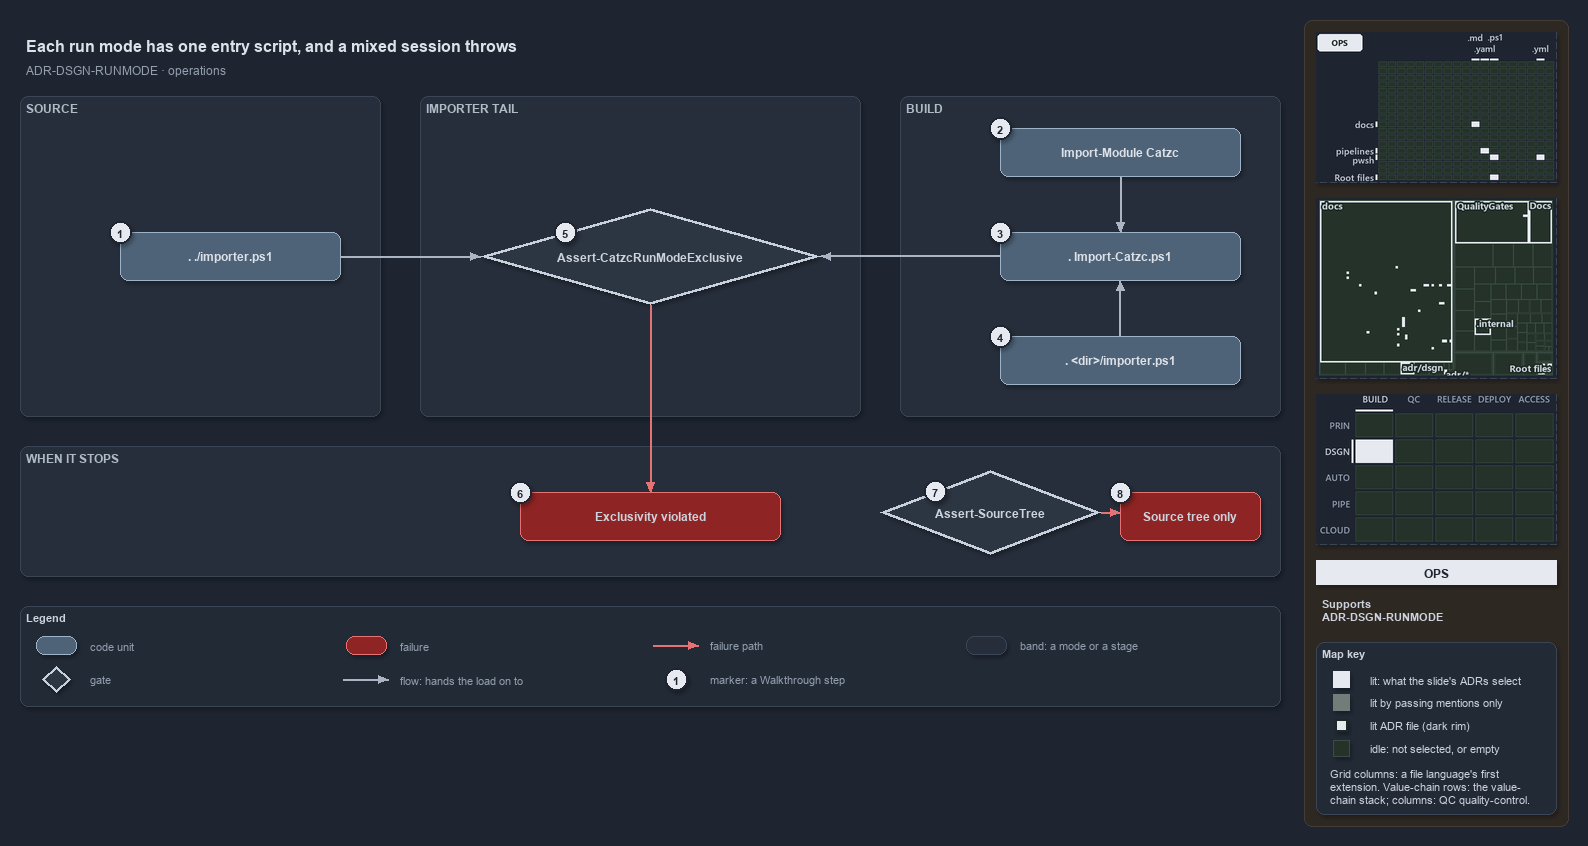

The diagram above was exported from draw.io. Its source (the exported page's mxGraphModel, read from the mxfile embedded in the PNG):
<mxGraphModel dx="1024" dy="768" grid="0" gridSize="10" guides="1" tooltips="1" connect="1" arrows="1" fold="1" page="1" pageScale="1" pageWidth="1572" pageHeight="720" background="#1E2430" math="0" shadow="1">
  <root>
    <mxCell id="0" />
    <mxCell id="1" parent="0" />
    <mxCell id="sidebar-bg" value="" style="rounded=1;arcSize=2;html=1;fillColor=#2E2823;strokeColor=#453C33;shadow=0;" vertex="1" parent="1">
      <mxGeometry x="1304" y="4" width="264" height="806" as="geometry" />
    </mxCell>
    <mxCell id="title" value="Each run mode has one entry script, and a mixed session throws" style="text;html=1;align=left;verticalAlign=middle;fontSize=16;fontStyle=1;fontColor=#DDE2E9;" vertex="1" parent="1">
      <mxGeometry x="20" y="14" width="1260" height="30" as="geometry" />
    </mxCell>
    <mxCell id="subtitle" value="ADR-DSGN-RUNMODE &amp;#183; operations" style="text;html=1;align=left;verticalAlign=middle;fontSize=12;fontColor=#949FAE;" vertex="1" parent="1">
      <mxGeometry x="20" y="44" width="1240" height="20" as="geometry" />
    </mxCell>
    <mxCell id="band-source" value="SOURCE" style="rounded=1;html=1;arcSize=3;fillColor=#262E3B;strokeColor=#3A4555;verticalAlign=top;align=left;spacingLeft=8;fontStyle=1;fontSize=12;fontColor=#B0BAC7;" vertex="1" parent="1">
      <mxGeometry x="20" y="80" width="360" height="320" as="geometry" />
    </mxCell>
    <mxCell id="band-tail" value="IMPORTER TAIL" style="rounded=1;html=1;arcSize=3;fillColor=#262E3B;strokeColor=#3A4555;verticalAlign=top;align=left;spacingLeft=8;fontStyle=1;fontSize=12;fontColor=#B0BAC7;" vertex="1" parent="1">
      <mxGeometry x="420" y="80" width="440" height="320" as="geometry" />
    </mxCell>
    <mxCell id="band-build" value="BUILD" style="rounded=1;html=1;arcSize=3;fillColor=#262E3B;strokeColor=#3A4555;verticalAlign=top;align=left;spacingLeft=8;fontStyle=1;fontSize=12;fontColor=#B0BAC7;" vertex="1" parent="1">
      <mxGeometry x="900" y="80" width="380" height="320" as="geometry" />
    </mxCell>
    <mxCell id="band-stops" value="WHEN IT STOPS" style="rounded=1;html=1;arcSize=3;fillColor=#262E3B;strokeColor=#3A4555;verticalAlign=top;align=left;spacingLeft=8;fontStyle=1;fontSize=12;fontColor=#B0BAC7;" vertex="1" parent="1">
      <mxGeometry x="20" y="430" width="1260" height="130" as="geometry" />
    </mxCell>
    <mxCell id="g-importer" value="&lt;b&gt;. ./importer.ps1&lt;/b&gt;" style="rounded=1;whiteSpace=wrap;html=1;arcSize=20;fillColor=#4E6378;strokeColor=#9FB3C8;fontColor=#DDE2E9;fontSize=12;" vertex="1" parent="1">
      <mxGeometry x="120" y="216" width="220" height="48" as="geometry" />
    </mxCell>
    <mxCell id="g-import-module" value="&lt;b&gt;Import-Module Catzc&lt;/b&gt;" style="rounded=1;whiteSpace=wrap;html=1;arcSize=20;fillColor=#4E6378;strokeColor=#9FB3C8;fontColor=#DDE2E9;fontSize=12;" vertex="1" parent="1">
      <mxGeometry x="1000" y="112" width="240" height="48" as="geometry" />
    </mxCell>
    <mxCell id="g-root-importer" value="&lt;b&gt;. &amp;lt;dir&amp;gt;/importer.ps1&lt;/b&gt;" style="rounded=1;whiteSpace=wrap;html=1;arcSize=20;fillColor=#4E6378;strokeColor=#9FB3C8;fontColor=#DDE2E9;fontSize=12;" vertex="1" parent="1">
      <mxGeometry x="1000" y="320" width="240" height="48" as="geometry" />
    </mxCell>
    <mxCell id="g-import-catzc" value="&lt;b&gt;. Import-Catzc.ps1&lt;/b&gt;" style="rounded=1;whiteSpace=wrap;html=1;arcSize=20;fillColor=#4E6378;strokeColor=#9FB3C8;fontColor=#DDE2E9;fontSize=12;" vertex="1" parent="1">
      <mxGeometry x="1000" y="216" width="240" height="48" as="geometry" />
    </mxCell>
    <mxCell id="g-exclusive" value="&lt;b&gt;Assert-CatzcRunModeExclusive&lt;/b&gt;" style="rhombus;whiteSpace=wrap;html=1;fillColor=#2C3542;strokeColor=#C7D0DB;strokeWidth=3;fontSize=12;fontColor=#CDD3DC;" vertex="1" parent="1">
      <mxGeometry x="480" y="192" width="340" height="96" as="geometry" />
    </mxCell>
    <mxCell id="f-exclusive" value="&lt;b&gt;Exclusivity violated&lt;/b&gt;" style="rounded=1;whiteSpace=wrap;html=1;arcSize=20;fillColor=#8E2424;strokeColor=#E57373;fontSize=12;" vertex="1" parent="1">
      <mxGeometry x="520" y="476" width="260" height="48" as="geometry" />
    </mxCell>
    <mxCell id="g-sourcetree" value="&lt;b&gt;Assert-SourceTree&lt;/b&gt;" style="rhombus;whiteSpace=wrap;html=1;fillColor=#2C3542;strokeColor=#C7D0DB;strokeWidth=3;fontSize=12;fontColor=#CDD3DC;" vertex="1" parent="1">
      <mxGeometry x="880" y="454" width="220" height="84" as="geometry" />
    </mxCell>
    <mxCell id="f-sourcetree" value="&lt;b&gt;Source tree only&lt;/b&gt;" style="rounded=1;whiteSpace=wrap;html=1;arcSize=20;fillColor=#8E2424;strokeColor=#E57373;fontSize=12;" vertex="1" parent="1">
      <mxGeometry x="1120" y="476" width="140" height="48" as="geometry" />
    </mxCell>
    <mxCell id="p-e-module-import-a" value="" style="text;html=1;strokeColor=none;fillColor=none;" vertex="1" parent="1">
      <mxGeometry x="1120" y="160" width="1" height="1" as="geometry" />
    </mxCell>
    <mxCell id="p-e-module-import-b" value="" style="text;html=1;strokeColor=none;fillColor=none;" vertex="1" parent="1">
      <mxGeometry x="1120" y="216" width="1" height="1" as="geometry" />
    </mxCell>
    <mxCell id="e-module-import" value="" style="edgeStyle=orthogonalEdgeStyle;rounded=1;html=1;fontSize=11;endArrow=block;strokeColor=#AAB4C3;fontColor=#CDD3DC;shadow=0;" edge="1" parent="1" source="p-e-module-import-a" target="p-e-module-import-b">
      <mxGeometry relative="1" as="geometry" />
    </mxCell>
    <mxCell id="p-e-root-import-a" value="" style="text;html=1;strokeColor=none;fillColor=none;" vertex="1" parent="1">
      <mxGeometry x="1120" y="320" width="1" height="1" as="geometry" />
    </mxCell>
    <mxCell id="p-e-root-import-b" value="" style="text;html=1;strokeColor=none;fillColor=none;" vertex="1" parent="1">
      <mxGeometry x="1120" y="264" width="1" height="1" as="geometry" />
    </mxCell>
    <mxCell id="e-root-import" value="" style="edgeStyle=orthogonalEdgeStyle;rounded=1;html=1;fontSize=11;endArrow=block;strokeColor=#AAB4C3;fontColor=#CDD3DC;shadow=0;" edge="1" parent="1" source="p-e-root-import-a" target="p-e-root-import-b">
      <mxGeometry relative="1" as="geometry" />
    </mxCell>
    <mxCell id="p-e-importer-exclusive-a" value="" style="text;html=1;strokeColor=none;fillColor=none;" vertex="1" parent="1">
      <mxGeometry x="340" y="240" width="1" height="1" as="geometry" />
    </mxCell>
    <mxCell id="p-e-importer-exclusive-b" value="" style="text;html=1;strokeColor=none;fillColor=none;" vertex="1" parent="1">
      <mxGeometry x="480" y="240" width="1" height="1" as="geometry" />
    </mxCell>
    <mxCell id="e-importer-exclusive" value="" style="edgeStyle=orthogonalEdgeStyle;rounded=1;html=1;fontSize=11;endArrow=block;strokeColor=#AAB4C3;fontColor=#CDD3DC;shadow=0;" edge="1" parent="1" source="p-e-importer-exclusive-a" target="p-e-importer-exclusive-b">
      <mxGeometry relative="1" as="geometry" />
    </mxCell>
    <mxCell id="p-e-import-exclusive-a" value="" style="text;html=1;strokeColor=none;fillColor=none;" vertex="1" parent="1">
      <mxGeometry x="1000" y="240" width="1" height="1" as="geometry" />
    </mxCell>
    <mxCell id="p-e-import-exclusive-b" value="" style="text;html=1;strokeColor=none;fillColor=none;" vertex="1" parent="1">
      <mxGeometry x="820" y="240" width="1" height="1" as="geometry" />
    </mxCell>
    <mxCell id="e-import-exclusive" value="" style="edgeStyle=orthogonalEdgeStyle;rounded=1;html=1;fontSize=11;endArrow=block;strokeColor=#AAB4C3;fontColor=#CDD3DC;shadow=0;" edge="1" parent="1" source="p-e-import-exclusive-a" target="p-e-import-exclusive-b">
      <mxGeometry relative="1" as="geometry" />
    </mxCell>
    <mxCell id="p-e-exclusive-fail-a" value="" style="text;html=1;strokeColor=none;fillColor=none;" vertex="1" parent="1">
      <mxGeometry x="650" y="288" width="1" height="1" as="geometry" />
    </mxCell>
    <mxCell id="p-e-exclusive-fail-b" value="" style="text;html=1;strokeColor=none;fillColor=none;" vertex="1" parent="1">
      <mxGeometry x="650" y="476" width="1" height="1" as="geometry" />
    </mxCell>
    <mxCell id="e-exclusive-fail" value="" style="edgeStyle=orthogonalEdgeStyle;rounded=1;html=1;fontSize=11;endArrow=block;strokeColor=#AAB4C3;strokeColor=#E57373;fontColor=#CDD3DC;shadow=0;" edge="1" parent="1" source="p-e-exclusive-fail-a" target="p-e-exclusive-fail-b">
      <mxGeometry relative="1" as="geometry" />
    </mxCell>
    <mxCell id="p-e-sourcetree-fail-a" value="" style="text;html=1;strokeColor=none;fillColor=none;" vertex="1" parent="1">
      <mxGeometry x="1100" y="496" width="1" height="1" as="geometry" />
    </mxCell>
    <mxCell id="p-e-sourcetree-fail-b" value="" style="text;html=1;strokeColor=none;fillColor=none;" vertex="1" parent="1">
      <mxGeometry x="1120" y="496" width="1" height="1" as="geometry" />
    </mxCell>
    <mxCell id="e-sourcetree-fail" value="" style="edgeStyle=orthogonalEdgeStyle;rounded=1;html=1;fontSize=11;endArrow=block;strokeColor=#AAB4C3;strokeColor=#E57373;fontColor=#CDD3DC;shadow=0;" edge="1" parent="1" source="p-e-sourcetree-fail-a" target="p-e-sourcetree-fail-b">
      <mxGeometry relative="1" as="geometry" />
    </mxCell>
    <mxCell id="mark-1" value="1" style="ellipse;html=1;fillColor=#E6EAF0;strokeColor=#1E2430;strokeWidth=2;fontColor=#1E2430;fontStyle=1;fontSize=11;" vertex="1" parent="1">
      <mxGeometry x="109" y="205" width="22" height="22" as="geometry" />
    </mxCell>
    <mxCell id="mark-2" value="2" style="ellipse;html=1;fillColor=#E6EAF0;strokeColor=#1E2430;strokeWidth=2;fontColor=#1E2430;fontStyle=1;fontSize=11;" vertex="1" parent="1">
      <mxGeometry x="989" y="101" width="22" height="22" as="geometry" />
    </mxCell>
    <mxCell id="mark-3" value="3" style="ellipse;html=1;fillColor=#E6EAF0;strokeColor=#1E2430;strokeWidth=2;fontColor=#1E2430;fontStyle=1;fontSize=11;" vertex="1" parent="1">
      <mxGeometry x="989" y="205" width="22" height="22" as="geometry" />
    </mxCell>
    <mxCell id="mark-4" value="4" style="ellipse;html=1;fillColor=#E6EAF0;strokeColor=#1E2430;strokeWidth=2;fontColor=#1E2430;fontStyle=1;fontSize=11;" vertex="1" parent="1">
      <mxGeometry x="989" y="309" width="22" height="22" as="geometry" />
    </mxCell>
    <mxCell id="mark-5" value="5" style="ellipse;html=1;fillColor=#E6EAF0;strokeColor=#1E2430;strokeWidth=2;fontColor=#1E2430;fontStyle=1;fontSize=11;" vertex="1" parent="1">
      <mxGeometry x="554" y="205" width="22" height="22" as="geometry" />
    </mxCell>
    <mxCell id="mark-6" value="6" style="ellipse;html=1;fillColor=#E6EAF0;strokeColor=#1E2430;strokeWidth=2;fontColor=#1E2430;fontStyle=1;fontSize=11;" vertex="1" parent="1">
      <mxGeometry x="509" y="465" width="22" height="22" as="geometry" />
    </mxCell>
    <mxCell id="mark-7" value="7" style="ellipse;html=1;fillColor=#E6EAF0;strokeColor=#1E2430;strokeWidth=2;fontColor=#1E2430;fontStyle=1;fontSize=11;" vertex="1" parent="1">
      <mxGeometry x="924" y="464" width="22" height="22" as="geometry" />
    </mxCell>
    <mxCell id="mark-8" value="8" style="ellipse;html=1;fillColor=#E6EAF0;strokeColor=#1E2430;strokeWidth=2;fontColor=#1E2430;fontStyle=1;fontSize=11;" vertex="1" parent="1">
      <mxGeometry x="1109" y="465" width="22" height="22" as="geometry" />
    </mxCell>
    <mxCell id="legend" value="&lt;b&gt;Legend&lt;/b&gt;" style="rounded=1;whiteSpace=wrap;html=1;arcSize=6;fillColor=#222A36;strokeColor=#3A4555;align=left;verticalAlign=top;spacing=8;fontSize=11;fontColor=#CDD3DC;" vertex="1" parent="1">
      <mxGeometry x="20" y="590" width="1260" height="100" as="geometry" />
    </mxCell>
    <mxCell id="legend-0" value="" style="rounded=1;whiteSpace=wrap;html=1;arcSize=20;fillColor=#4E6378;strokeColor=#9FB3C8;fontColor=#DDE2E9;" vertex="1" parent="1">
      <mxGeometry x="36" y="620" width="40" height="18" as="geometry" />
    </mxCell>
    <mxCell id="legend-0-text" value="code unit" style="text;html=1;align=left;verticalAlign=middle;fontSize=11;fontColor=#949FAE;" vertex="1" parent="1">
      <mxGeometry x="84" y="619" width="260" height="20" as="geometry" />
    </mxCell>
    <mxCell id="legend-1" value="" style="rhombus;whiteSpace=wrap;html=1;fillColor=#2C3542;strokeColor=#C7D0DB;strokeWidth=3;fontColor=#CDD3DC;" vertex="1" parent="1">
      <mxGeometry x="42" y="650" width="28" height="26" as="geometry" />
    </mxCell>
    <mxCell id="legend-1-text" value="gate" style="text;html=1;align=left;verticalAlign=middle;fontSize=11;fontColor=#949FAE;" vertex="1" parent="1">
      <mxGeometry x="84" y="653" width="260" height="20" as="geometry" />
    </mxCell>
    <mxCell id="legend-2" value="" style="rounded=1;whiteSpace=wrap;html=1;arcSize=20;fillColor=#8E2424;strokeColor=#E57373;" vertex="1" parent="1">
      <mxGeometry x="346" y="620" width="40" height="18" as="geometry" />
    </mxCell>
    <mxCell id="legend-2-text" value="failure" style="text;html=1;align=left;verticalAlign=middle;fontSize=11;fontColor=#949FAE;" vertex="1" parent="1">
      <mxGeometry x="394" y="619" width="260" height="20" as="geometry" />
    </mxCell>
    <mxCell id="p-legend-3-a" value="" style="text;html=1;strokeColor=none;fillColor=none;" vertex="1" parent="1">
      <mxGeometry x="342" y="663" width="1" height="1" as="geometry" />
    </mxCell>
    <mxCell id="p-legend-3-b" value="" style="text;html=1;strokeColor=none;fillColor=none;" vertex="1" parent="1">
      <mxGeometry x="388" y="663" width="1" height="1" as="geometry" />
    </mxCell>
    <mxCell id="legend-3" value="" style="edgeStyle=orthogonalEdgeStyle;rounded=1;html=1;fontSize=11;endArrow=block;strokeColor=#AAB4C3;fontColor=#CDD3DC;shadow=0;" edge="1" parent="1" source="p-legend-3-a" target="p-legend-3-b">
      <mxGeometry relative="1" as="geometry" />
    </mxCell>
    <mxCell id="legend-3-text" value="flow: hands the load on to" style="text;html=1;align=left;verticalAlign=middle;fontSize=11;fontColor=#949FAE;" vertex="1" parent="1">
      <mxGeometry x="394" y="653" width="260" height="20" as="geometry" />
    </mxCell>
    <mxCell id="p-legend-4-a" value="" style="text;html=1;strokeColor=none;fillColor=none;" vertex="1" parent="1">
      <mxGeometry x="652" y="629" width="1" height="1" as="geometry" />
    </mxCell>
    <mxCell id="p-legend-4-b" value="" style="text;html=1;strokeColor=none;fillColor=none;" vertex="1" parent="1">
      <mxGeometry x="698" y="629" width="1" height="1" as="geometry" />
    </mxCell>
    <mxCell id="legend-4" value="" style="edgeStyle=orthogonalEdgeStyle;rounded=1;html=1;fontSize=11;endArrow=block;strokeColor=#AAB4C3;strokeColor=#E57373;fontColor=#CDD3DC;shadow=0;" edge="1" parent="1" source="p-legend-4-a" target="p-legend-4-b">
      <mxGeometry relative="1" as="geometry" />
    </mxCell>
    <mxCell id="legend-4-text" value="failure path" style="text;html=1;align=left;verticalAlign=middle;fontSize=11;fontColor=#949FAE;" vertex="1" parent="1">
      <mxGeometry x="704" y="619" width="260" height="20" as="geometry" />
    </mxCell>
    <mxCell id="legend-5" value="1" style="ellipse;html=1;fillColor=#E6EAF0;strokeColor=#1E2430;strokeWidth=2;fontColor=#1E2430;fontStyle=1;fontSize=11;" vertex="1" parent="1">
      <mxGeometry x="665" y="652" width="22" height="22" as="geometry" />
    </mxCell>
    <mxCell id="legend-5-text" value="marker: a Walkthrough step" style="text;html=1;align=left;verticalAlign=middle;fontSize=11;fontColor=#949FAE;" vertex="1" parent="1">
      <mxGeometry x="704" y="653" width="260" height="20" as="geometry" />
    </mxCell>
    <mxCell id="legend-6" value="" style="rounded=1;html=1;arcSize=3;fillColor=#262E3B;strokeColor=#3A4555;" vertex="1" parent="1">
      <mxGeometry x="966" y="620" width="40" height="18" as="geometry" />
    </mxCell>
    <mxCell id="legend-6-text" value="band: a mode or a stage" style="text;html=1;align=left;verticalAlign=middle;fontSize=11;fontColor=#949FAE;" vertex="1" parent="1">
      <mxGeometry x="1014" y="619" width="260" height="20" as="geometry" />
    </mxCell>
    <mxCell id="minimap-grid" value="" style="shape=image;html=1;imageAspect=0;aspect=fixed;verticalLabelPosition=bottom;strokeColor=#3A4555;dashed=1;fillColor=#222A36;image=data:image/png,(base64 omitted: 11048 chars);" vertex="1" parent="1">
      <mxGeometry x="1316" y="16" width="240" height="150" as="geometry" />
    </mxCell>
    <mxCell id="minimap-tree" value="" style="shape=image;html=1;imageAspect=0;aspect=fixed;verticalLabelPosition=bottom;strokeColor=#3A4555;dashed=1;fillColor=#222A36;image=data:image/png,(base64 omitted: 17712 chars);" vertex="1" parent="1">
      <mxGeometry x="1316" y="182" width="240" height="180" as="geometry" />
    </mxCell>
    <mxCell id="minimap-chain" value="" style="shape=image;html=1;imageAspect=0;aspect=fixed;verticalLabelPosition=bottom;strokeColor=#3A4555;dashed=1;fillColor=#222A36;image=data:image/png,(base64 omitted: 12436 chars);" vertex="1" parent="1">
      <mxGeometry x="1316" y="378" width="240" height="150" as="geometry" />
    </mxCell>
    <mxCell id="lens-badge" value="OPS" style="rounded=0;whiteSpace=wrap;html=1;align=center;verticalAlign=middle;fontSize=12;fontStyle=1;fontColor=#1E2430;fillColor=#E6EAF0;strokeColor=none;" vertex="1" parent="1">
      <mxGeometry x="1316" y="544" width="240" height="24" as="geometry" />
    </mxCell>
    <mxCell id="supports" value="&lt;b&gt;Supports&lt;/b&gt;&lt;br&gt;ADR-DSGN-RUNMODE" style="text;html=1;whiteSpace=wrap;align=left;verticalAlign=top;fontSize=11;fontColor=#CDD3DC;" vertex="1" parent="1">
      <mxGeometry x="1316" y="576" width="240" height="38" as="geometry" />
    </mxCell>
    <mxCell id="mapkey" value="&lt;b&gt;Map key&lt;/b&gt;" style="rounded=1;arcSize=6;whiteSpace=wrap;html=1;align=left;verticalAlign=top;fontSize=11;fontColor=#CDD3DC;fillColor=#222A36;strokeColor=#3A4555;spacingLeft=8;spacingTop=2;" vertex="1" parent="1">
      <mxGeometry x="1316" y="626" width="240" height="172" as="geometry" />
    </mxCell>
    <mxCell id="mapkey-lit" value="" style="rounded=0;html=1;fillColor=#E6EAF0;strokeColor=#E6EAF0;" vertex="1" parent="1">
      <mxGeometry x="1333.0" y="655.0" width="16" height="16" as="geometry" />
    </mxCell>
    <mxCell id="mapkey-lit-text" value="lit: what the slide's ADRs select" style="text;html=1;align=left;verticalAlign=middle;fontSize=11;fontColor=#CDD3DC;" vertex="1" parent="1">
      <mxGeometry x="1364" y="653" width="184" height="20" as="geometry" />
    </mxCell>
    <mxCell id="mapkey-touched" value="" style="rounded=0;html=1;fillColor=#727C79;strokeColor=#727C79;" vertex="1" parent="1">
      <mxGeometry x="1333.0" y="678.0" width="16" height="16" as="geometry" />
    </mxCell>
    <mxCell id="mapkey-touched-text" value="lit by passing mentions only" style="text;html=1;align=left;verticalAlign=middle;fontSize=11;fontColor=#CDD3DC;" vertex="1" parent="1">
      <mxGeometry x="1364" y="676" width="184" height="20" as="geometry" />
    </mxCell>
    <mxCell id="mapkey-adr" value="" style="rounded=0;html=1;fillColor=#E6EAF0;strokeColor=#1C2A24;strokeWidth=2;" vertex="1" parent="1">
      <mxGeometry x="1335.0" y="703.0" width="12" height="12" as="geometry" />
    </mxCell>
    <mxCell id="mapkey-adr-text" value="lit ADR file (dark rim)" style="text;html=1;align=left;verticalAlign=middle;fontSize=11;fontColor=#CDD3DC;" vertex="1" parent="1">
      <mxGeometry x="1364" y="699" width="184" height="20" as="geometry" />
    </mxCell>
    <mxCell id="mapkey-idle" value="" style="rounded=0;html=1;fillColor=#243229;strokeColor=#3B4D43;" vertex="1" parent="1">
      <mxGeometry x="1333.0" y="724.0" width="16" height="16" as="geometry" />
    </mxCell>
    <mxCell id="mapkey-idle-text" value="idle: not selected, or empty" style="text;html=1;align=left;verticalAlign=middle;fontSize=11;fontColor=#CDD3DC;" vertex="1" parent="1">
      <mxGeometry x="1364" y="722" width="184" height="20" as="geometry" />
    </mxCell>
    <mxCell id="mapkey-codes" value="Grid columns: a file language's first&lt;br&gt;extension. Value-chain rows: the value-&lt;br&gt;chain stack; columns: QC quality-control." style="text;html=1;align=left;verticalAlign=top;whiteSpace=wrap;fontSize=11;fontColor=#CDD3DC;" vertex="1" parent="1">
      <mxGeometry x="1324" y="746" width="224" height="46" as="geometry" />
    </mxCell>
  </root>
</mxGraphModel>